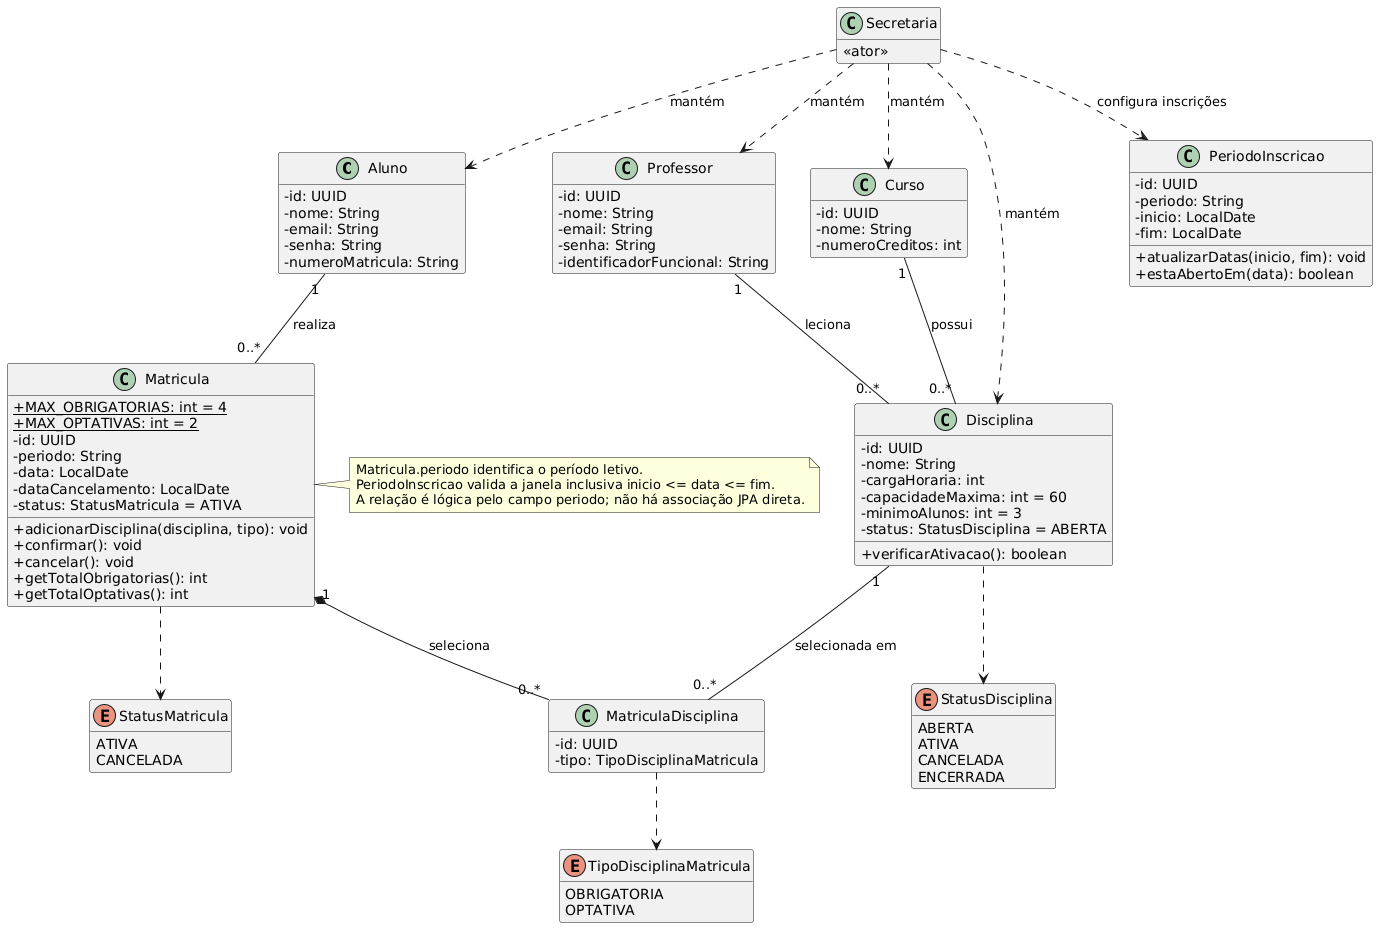

The diagram above was rendered by PlantUML. Its source (embedded in the PNG):
@startuml
skinparam classAttributeIconSize 0
hide empty members

class Aluno {
  - id: UUID
  - nome: String
  - email: String
  - senha: String
  - numeroMatricula: String
}

class Professor {
  - id: UUID
  - nome: String
  - email: String
  - senha: String
  - identificadorFuncional: String
}

class Secretaria {
  <<ator>>
}

class Curso {
  - id: UUID
  - nome: String
  - numeroCreditos: int
}

class Disciplina {
  - id: UUID
  - nome: String
  - cargaHoraria: int
  - capacidadeMaxima: int = 60
  - minimoAlunos: int = 3
  - status: StatusDisciplina = ABERTA
  + verificarAtivacao(): boolean
}

class Matricula {
  {static} + MAX_OBRIGATORIAS: int = 4
  {static} + MAX_OPTATIVAS: int = 2
  - id: UUID
  - periodo: String
  - data: LocalDate
  - dataCancelamento: LocalDate
  - status: StatusMatricula = ATIVA
  + adicionarDisciplina(disciplina, tipo): void
  + confirmar(): void
  + cancelar(): void
  + getTotalObrigatorias(): int
  + getTotalOptativas(): int
}

class MatriculaDisciplina {
  - id: UUID
  - tipo: TipoDisciplinaMatricula
}

class PeriodoInscricao {
  - id: UUID
  - periodo: String
  - inicio: LocalDate
  - fim: LocalDate
  + atualizarDatas(inicio, fim): void
  + estaAbertoEm(data): boolean
}

enum StatusDisciplina {
  ABERTA
  ATIVA
  CANCELADA
  ENCERRADA
}

enum StatusMatricula {
  ATIVA
  CANCELADA
}

enum TipoDisciplinaMatricula {
  OBRIGATORIA
  OPTATIVA
}

Curso "1" -- "0..*" Disciplina : possui
Professor "1" -- "0..*" Disciplina : leciona
Aluno "1" -- "0..*" Matricula : realiza
Matricula "1" *-- "0..*" MatriculaDisciplina : seleciona
Disciplina "1" -- "0..*" MatriculaDisciplina : selecionada em
MatriculaDisciplina ..> TipoDisciplinaMatricula
Matricula ..> StatusMatricula
Disciplina ..> StatusDisciplina

Secretaria ..> Curso : mantém
Secretaria ..> Disciplina : mantém
Secretaria ..> Professor : mantém
Secretaria ..> Aluno : mantém
Secretaria ..> PeriodoInscricao : configura inscrições

note right of Matricula
  Matricula.periodo identifica o período letivo.
  PeriodoInscricao valida a janela inclusiva inicio <= data <= fim.
  A relação é lógica pelo campo periodo; não há associação JPA direta.
end note
@enduml